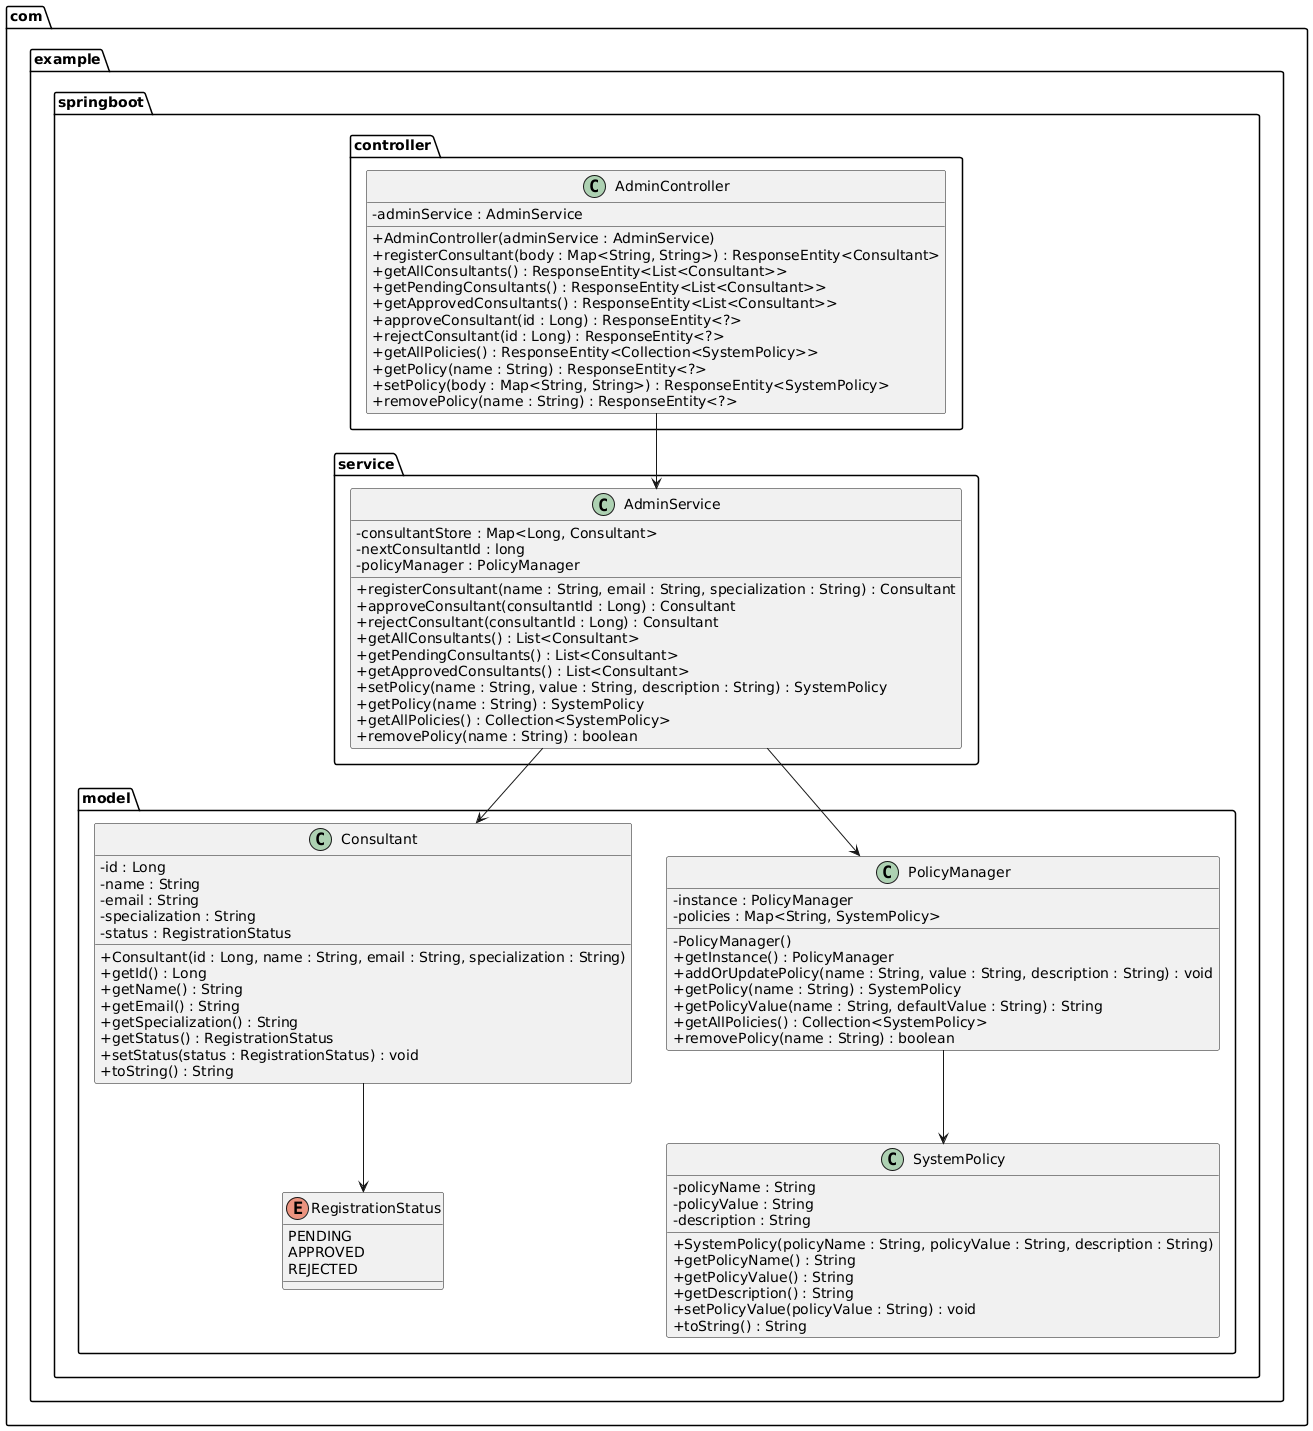

The diagram above was rendered by PlantUML. Its source (embedded in the PNG):
@startuml
skinparam classAttributeIconSize 0

package com.example.springboot.controller {

class AdminController {
    - adminService : AdminService
    + AdminController(adminService : AdminService)
    + registerConsultant(body : Map<String, String>) : ResponseEntity<Consultant>
    + getAllConsultants() : ResponseEntity<List<Consultant>>
    + getPendingConsultants() : ResponseEntity<List<Consultant>>
    + getApprovedConsultants() : ResponseEntity<List<Consultant>>
    + approveConsultant(id : Long) : ResponseEntity<?>
    + rejectConsultant(id : Long) : ResponseEntity<?>
    + getAllPolicies() : ResponseEntity<Collection<SystemPolicy>>
    + getPolicy(name : String) : ResponseEntity<?>
    + setPolicy(body : Map<String, String>) : ResponseEntity<SystemPolicy>
    + removePolicy(name : String) : ResponseEntity<?>
}
}

package com.example.springboot.service {

class AdminService {
    - consultantStore : Map<Long, Consultant>
    - nextConsultantId : long
    - policyManager : PolicyManager

    + registerConsultant(name : String, email : String, specialization : String) : Consultant
    + approveConsultant(consultantId : Long) : Consultant
    + rejectConsultant(consultantId : Long) : Consultant
    + getAllConsultants() : List<Consultant>
    + getPendingConsultants() : List<Consultant>
    + getApprovedConsultants() : List<Consultant>
    + setPolicy(name : String, value : String, description : String) : SystemPolicy
    + getPolicy(name : String) : SystemPolicy
    + getAllPolicies() : Collection<SystemPolicy>
    + removePolicy(name : String) : boolean
}
}

package com.example.springboot.model {

enum RegistrationStatus {
    PENDING
    APPROVED
    REJECTED
}

class Consultant {
    - id : Long
    - name : String
    - email : String
    - specialization : String
    - status : RegistrationStatus

    + Consultant(id : Long, name : String, email : String, specialization : String)
    + getId() : Long
    + getName() : String
    + getEmail() : String
    + getSpecialization() : String
    + getStatus() : RegistrationStatus
    + setStatus(status : RegistrationStatus) : void
    + toString() : String
}

class SystemPolicy {
    - policyName : String
    - policyValue : String
    - description : String

    + SystemPolicy(policyName : String, policyValue : String, description : String)
    + getPolicyName() : String
    + getPolicyValue() : String
    + getDescription() : String
    + setPolicyValue(policyValue : String) : void
    + toString() : String
}

class PolicyManager {
    - instance : PolicyManager
    - policies : Map<String, SystemPolicy>

    - PolicyManager()
    + getInstance() : PolicyManager
    + addOrUpdatePolicy(name : String, value : String, description : String) : void
    + getPolicy(name : String) : SystemPolicy
    + getPolicyValue(name : String, defaultValue : String) : String
    + getAllPolicies() : Collection<SystemPolicy>
    + removePolicy(name : String) : boolean
}
}

' ---------------- Relationships ----------------

AdminController --> AdminService
AdminService --> Consultant
AdminService --> PolicyManager
Consultant --> RegistrationStatus
PolicyManager --> SystemPolicy
@enduml